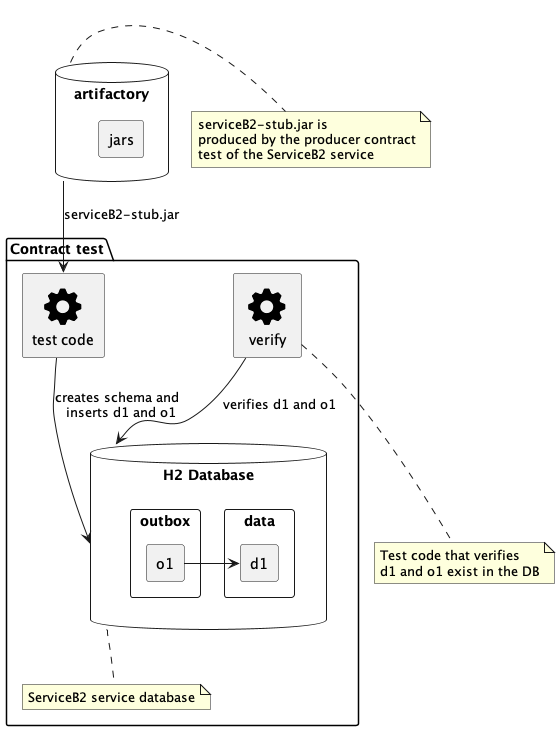

The diagram above was rendered by PlantUML. Its source (embedded in the PNG):
@startuml
!include ./sprites.puml

package "Contract test" as contractTest{
  rectangle "test code" <<$cog>> as tst
    database "H2 Database" as db {
     rectangle data {
        rectangle d1
     }
     rectangle outbox {
      rectangle o1
     }
     o1 -> d1
    }

  rectangle verify <<$cog>> as ver
  note bottom of db
   ServiceB2 service database
  end note
}

note bottom of ver
  Test code that verifies
  d1 and o1 exist in the DB
end note

database artifactory as ar {
 rectangle jars
}

note right of ar
serviceB2-stub.jar is
produced by the producer contract
test of the ServiceB2 service
end note

tst --> db: creates schema and \n inserts d1 and o1
ar --> tst: serviceB2-stub.jar
ver --> db: verifies d1 and o1

@enduml